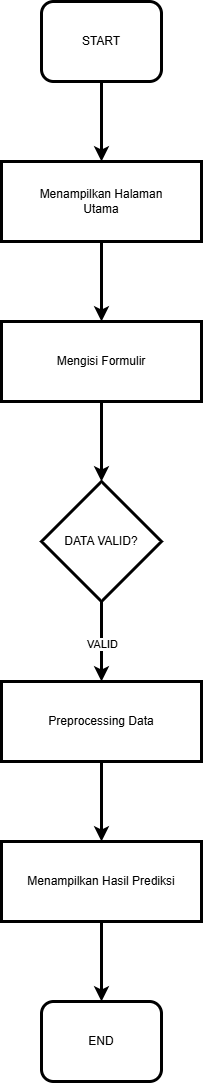

The diagram above was exported from draw.io. Its source (the exported page's mxGraphModel, read from the mxfile embedded in the PNG):
<mxGraphModel dx="1034" dy="570" grid="1" gridSize="10" guides="1" tooltips="1" connect="1" arrows="1" fold="1" page="1" pageScale="1" pageWidth="850" pageHeight="1100" math="0" shadow="0">
  <root>
    <mxCell id="0" />
    <mxCell id="1" parent="0" />
    <mxCell id="rRvBp3w1iZvFe-Gj7xuO-3" style="edgeStyle=orthogonalEdgeStyle;rounded=0;orthogonalLoop=1;jettySize=auto;html=1;entryX=0.5;entryY=0;entryDx=0;entryDy=0;strokeWidth=3;strokeColor=light-dark(#000000,#000000);" parent="1" source="rRvBp3w1iZvFe-Gj7xuO-1" target="rRvBp3w1iZvFe-Gj7xuO-2" edge="1">
      <mxGeometry relative="1" as="geometry" />
    </mxCell>
    <mxCell id="rRvBp3w1iZvFe-Gj7xuO-1" value="START" style="rounded=1;whiteSpace=wrap;html=1;fillColor=light-dark(#FFFFFF,#FFFFFF);fontColor=light-dark(#000000,#000000);strokeColor=light-dark(#000000,#000000);strokeWidth=3;" parent="1" vertex="1">
      <mxGeometry x="160" y="40" width="120" height="80" as="geometry" />
    </mxCell>
    <mxCell id="rRvBp3w1iZvFe-Gj7xuO-5" style="edgeStyle=orthogonalEdgeStyle;rounded=0;orthogonalLoop=1;jettySize=auto;html=1;strokeWidth=3;strokeColor=light-dark(#000000,#000000);" parent="1" source="rRvBp3w1iZvFe-Gj7xuO-2" target="rRvBp3w1iZvFe-Gj7xuO-4" edge="1">
      <mxGeometry relative="1" as="geometry" />
    </mxCell>
    <mxCell id="rRvBp3w1iZvFe-Gj7xuO-2" value="Menampilkan Halaman&lt;br&gt;Utama" style="rounded=0;whiteSpace=wrap;html=1;fontColor=light-dark(#000000,#000000);fillColor=light-dark(#FFFFFF,#FFFFFF);strokeColor=light-dark(#000000,#000000);strokeWidth=3;" parent="1" vertex="1">
      <mxGeometry x="120" y="200" width="200" height="80" as="geometry" />
    </mxCell>
    <mxCell id="rRvBp3w1iZvFe-Gj7xuO-9" style="edgeStyle=orthogonalEdgeStyle;rounded=0;orthogonalLoop=1;jettySize=auto;html=1;entryX=0.5;entryY=0;entryDx=0;entryDy=0;strokeWidth=3;strokeColor=light-dark(#000000,#000000);" parent="1" source="rRvBp3w1iZvFe-Gj7xuO-4" target="rRvBp3w1iZvFe-Gj7xuO-6" edge="1">
      <mxGeometry relative="1" as="geometry" />
    </mxCell>
    <mxCell id="rRvBp3w1iZvFe-Gj7xuO-4" value="Mengisi Formulir" style="rounded=0;whiteSpace=wrap;html=1;strokeColor=light-dark(#000000,#000000);fillColor=light-dark(#FFFFFF,#FFFFFF);fontColor=light-dark(#000000,#000000);strokeWidth=3;" parent="1" vertex="1">
      <mxGeometry x="120" y="360" width="200" height="80" as="geometry" />
    </mxCell>
    <mxCell id="rRvBp3w1iZvFe-Gj7xuO-13" style="edgeStyle=orthogonalEdgeStyle;rounded=0;orthogonalLoop=1;jettySize=auto;html=1;strokeWidth=3;strokeColor=light-dark(#000000,#000000);" parent="1" source="rRvBp3w1iZvFe-Gj7xuO-6" target="rRvBp3w1iZvFe-Gj7xuO-12" edge="1">
      <mxGeometry relative="1" as="geometry" />
    </mxCell>
    <mxCell id="rRvBp3w1iZvFe-Gj7xuO-15" value="VALID" style="edgeLabel;html=1;align=center;verticalAlign=middle;resizable=0;points=[];fontColor=light-dark(#000000,#000000);labelBackgroundColor=light-dark(#FFFFFF,#FFFFFF);" parent="rRvBp3w1iZvFe-Gj7xuO-13" connectable="0" vertex="1">
      <mxGeometry x="0.045" relative="1" as="geometry">
        <mxPoint as="offset" />
      </mxGeometry>
    </mxCell>
    <mxCell id="rRvBp3w1iZvFe-Gj7xuO-6" value="DATA VALID?" style="rhombus;whiteSpace=wrap;html=1;fillColor=light-dark(#FFFFFF,#FFFFFF);strokeColor=light-dark(#000000,#000000);fontColor=light-dark(#000000,#000000);strokeWidth=3;" parent="1" vertex="1">
      <mxGeometry x="160" y="520" width="120" height="120" as="geometry" />
    </mxCell>
    <mxCell id="rRvBp3w1iZvFe-Gj7xuO-20" style="edgeStyle=orthogonalEdgeStyle;rounded=0;orthogonalLoop=1;jettySize=auto;html=1;entryX=0.5;entryY=0;entryDx=0;entryDy=0;strokeWidth=3;strokeColor=light-dark(#000000,#000000);" parent="1" source="rRvBp3w1iZvFe-Gj7xuO-12" target="rRvBp3w1iZvFe-Gj7xuO-17" edge="1">
      <mxGeometry relative="1" as="geometry" />
    </mxCell>
    <mxCell id="rRvBp3w1iZvFe-Gj7xuO-12" value="Preprocessing Data" style="rounded=0;whiteSpace=wrap;html=1;fontColor=light-dark(#000000,#000000);strokeColor=light-dark(#000000,#000000);fillColor=light-dark(#FFFFFF,#FFFFFF);strokeWidth=3;" parent="1" vertex="1">
      <mxGeometry x="120" y="720" width="200" height="80" as="geometry" />
    </mxCell>
    <mxCell id="rRvBp3w1iZvFe-Gj7xuO-19" style="edgeStyle=orthogonalEdgeStyle;rounded=0;orthogonalLoop=1;jettySize=auto;html=1;entryX=0.5;entryY=0;entryDx=0;entryDy=0;strokeWidth=3;strokeColor=light-dark(#000000,#000000);" parent="1" source="rRvBp3w1iZvFe-Gj7xuO-17" target="rRvBp3w1iZvFe-Gj7xuO-18" edge="1">
      <mxGeometry relative="1" as="geometry" />
    </mxCell>
    <mxCell id="rRvBp3w1iZvFe-Gj7xuO-17" value="Menampilkan Hasil Prediksi" style="rounded=0;whiteSpace=wrap;html=1;fillColor=light-dark(#FFFFFF,#FFFFFF);strokeColor=light-dark(#000000,#000000);fontColor=light-dark(#000000,#000000);strokeWidth=3;" parent="1" vertex="1">
      <mxGeometry x="120" y="880" width="200" height="80" as="geometry" />
    </mxCell>
    <mxCell id="rRvBp3w1iZvFe-Gj7xuO-18" value="END" style="rounded=1;whiteSpace=wrap;html=1;fontColor=light-dark(#000000,#000000);strokeColor=light-dark(#000000,#000000);fillColor=light-dark(#FFFFFF,#FFFFFF);strokeWidth=3;" parent="1" vertex="1">
      <mxGeometry x="160" y="1040" width="120" height="80" as="geometry" />
    </mxCell>
  </root>
</mxGraphModel>